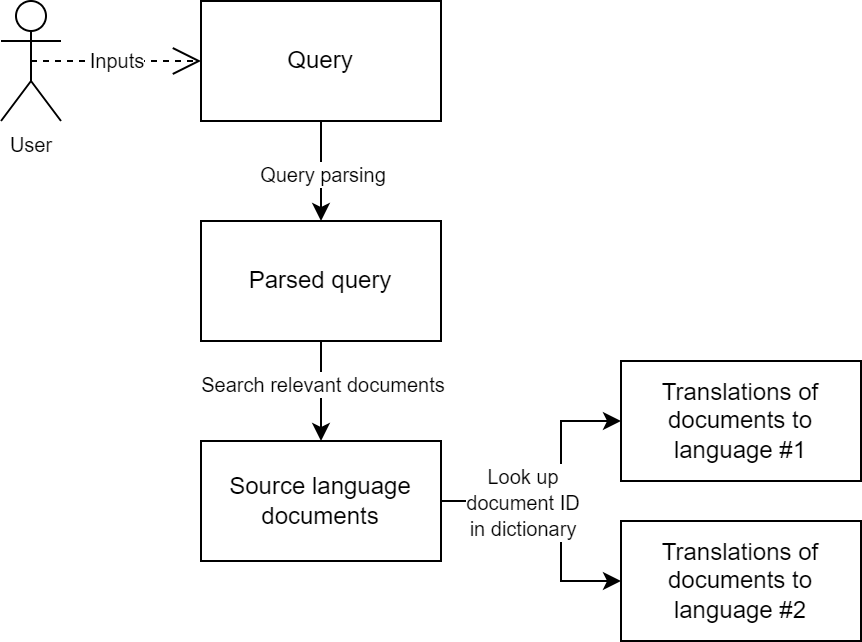

The diagram above was exported from draw.io. Its source (the exported page's mxGraphModel, read from the mxfile embedded in the PNG):
<mxGraphModel dx="1038" dy="571" grid="1" gridSize="10" guides="1" tooltips="1" connect="1" arrows="1" fold="1" page="1" pageScale="1" pageWidth="850" pageHeight="1100" math="0" shadow="0">
  <root>
    <mxCell id="0" />
    <mxCell id="1" parent="0" />
    <mxCell id="01Hx2VMIGWJGpcji-m8E-3" style="edgeStyle=orthogonalEdgeStyle;rounded=0;orthogonalLoop=1;jettySize=auto;html=1;exitX=0.5;exitY=1;exitDx=0;exitDy=0;entryX=0.5;entryY=0;entryDx=0;entryDy=0;" parent="1" source="01Hx2VMIGWJGpcji-m8E-1" target="01Hx2VMIGWJGpcji-m8E-2" edge="1">
      <mxGeometry relative="1" as="geometry" />
    </mxCell>
    <mxCell id="01Hx2VMIGWJGpcji-m8E-4" value="&lt;font style=&quot;font-size: 10px;&quot;&gt;Query parsing&lt;/font&gt;" style="edgeLabel;html=1;align=center;verticalAlign=middle;resizable=0;points=[];" parent="01Hx2VMIGWJGpcji-m8E-3" connectable="0" vertex="1">
      <mxGeometry x="0.2213" y="1" relative="1" as="geometry">
        <mxPoint x="-1" y="-5" as="offset" />
      </mxGeometry>
    </mxCell>
    <mxCell id="01Hx2VMIGWJGpcji-m8E-1" value="Query" style="rounded=0;whiteSpace=wrap;html=1;" parent="1" vertex="1">
      <mxGeometry x="180" y="200" width="120" height="60" as="geometry" />
    </mxCell>
    <mxCell id="01Hx2VMIGWJGpcji-m8E-6" style="edgeStyle=orthogonalEdgeStyle;rounded=0;orthogonalLoop=1;jettySize=auto;html=1;exitX=0.5;exitY=1;exitDx=0;exitDy=0;entryX=0.5;entryY=0;entryDx=0;entryDy=0;" parent="1" source="01Hx2VMIGWJGpcji-m8E-2" target="01Hx2VMIGWJGpcji-m8E-5" edge="1">
      <mxGeometry relative="1" as="geometry">
        <Array as="points">
          <mxPoint x="240" y="380" />
          <mxPoint x="240" y="380" />
        </Array>
      </mxGeometry>
    </mxCell>
    <mxCell id="01Hx2VMIGWJGpcji-m8E-7" value="&lt;font style=&quot;font-size: 10px;&quot;&gt;Search relevant documents&lt;/font&gt;" style="edgeLabel;html=1;align=center;verticalAlign=middle;resizable=0;points=[];" parent="01Hx2VMIGWJGpcji-m8E-6" connectable="0" vertex="1">
      <mxGeometry x="-0.6643" y="1" relative="1" as="geometry">
        <mxPoint x="-1" y="13" as="offset" />
      </mxGeometry>
    </mxCell>
    <mxCell id="01Hx2VMIGWJGpcji-m8E-2" value="Parsed query" style="rounded=0;whiteSpace=wrap;html=1;" parent="1" vertex="1">
      <mxGeometry x="180" y="310" width="120" height="60" as="geometry" />
    </mxCell>
    <mxCell id="01Hx2VMIGWJGpcji-m8E-9" style="edgeStyle=orthogonalEdgeStyle;rounded=0;orthogonalLoop=1;jettySize=auto;html=1;exitX=1;exitY=0.5;exitDx=0;exitDy=0;entryX=0;entryY=0.5;entryDx=0;entryDy=0;" parent="1" source="01Hx2VMIGWJGpcji-m8E-5" target="01Hx2VMIGWJGpcji-m8E-8" edge="1">
      <mxGeometry relative="1" as="geometry">
        <Array as="points">
          <mxPoint x="360" y="450" />
          <mxPoint x="360" y="410" />
        </Array>
      </mxGeometry>
    </mxCell>
    <mxCell id="01Hx2VMIGWJGpcji-m8E-11" style="edgeStyle=orthogonalEdgeStyle;rounded=0;orthogonalLoop=1;jettySize=auto;html=1;exitX=1;exitY=0.5;exitDx=0;exitDy=0;entryX=0;entryY=0.5;entryDx=0;entryDy=0;" parent="1" source="01Hx2VMIGWJGpcji-m8E-5" target="01Hx2VMIGWJGpcji-m8E-10" edge="1">
      <mxGeometry relative="1" as="geometry">
        <Array as="points">
          <mxPoint x="360" y="450" />
          <mxPoint x="360" y="490" />
        </Array>
      </mxGeometry>
    </mxCell>
    <mxCell id="01Hx2VMIGWJGpcji-m8E-12" value="&lt;font style=&quot;font-size: 10px;&quot;&gt;Look up&lt;br&gt;document ID&lt;br&gt;in dictionary&lt;/font&gt;" style="edgeLabel;html=1;align=center;verticalAlign=middle;resizable=0;points=[];" parent="01Hx2VMIGWJGpcji-m8E-11" connectable="0" vertex="1">
      <mxGeometry x="-0.8041" y="1" relative="1" as="geometry">
        <mxPoint x="27" y="1" as="offset" />
      </mxGeometry>
    </mxCell>
    <mxCell id="01Hx2VMIGWJGpcji-m8E-5" value="Source language documents" style="rounded=0;whiteSpace=wrap;html=1;" parent="1" vertex="1">
      <mxGeometry x="180" y="420" width="120" height="60" as="geometry" />
    </mxCell>
    <mxCell id="01Hx2VMIGWJGpcji-m8E-8" value="Translations of documents to language #1" style="rounded=0;whiteSpace=wrap;html=1;" parent="1" vertex="1">
      <mxGeometry x="390" y="380" width="120" height="60" as="geometry" />
    </mxCell>
    <mxCell id="01Hx2VMIGWJGpcji-m8E-10" value="Translations of documents to language #2" style="rounded=0;whiteSpace=wrap;html=1;" parent="1" vertex="1">
      <mxGeometry x="390" y="460" width="120" height="60" as="geometry" />
    </mxCell>
    <mxCell id="01Hx2VMIGWJGpcji-m8E-13" value="User" style="shape=umlActor;verticalLabelPosition=bottom;verticalAlign=top;html=1;outlineConnect=0;fontSize=10;" parent="1" vertex="1">
      <mxGeometry x="80" y="200" width="30" height="60" as="geometry" />
    </mxCell>
    <mxCell id="01Hx2VMIGWJGpcji-m8E-14" value="Inputs" style="endArrow=open;endSize=12;dashed=1;html=1;rounded=0;fontSize=10;entryX=0;entryY=0.5;entryDx=0;entryDy=0;exitX=0.5;exitY=0.5;exitDx=0;exitDy=0;exitPerimeter=0;" parent="1" source="01Hx2VMIGWJGpcji-m8E-13" target="01Hx2VMIGWJGpcji-m8E-1" edge="1">
      <mxGeometry width="160" relative="1" as="geometry">
        <mxPoint x="-10" y="330" as="sourcePoint" />
        <mxPoint x="150" y="330" as="targetPoint" />
      </mxGeometry>
    </mxCell>
  </root>
</mxGraphModel>